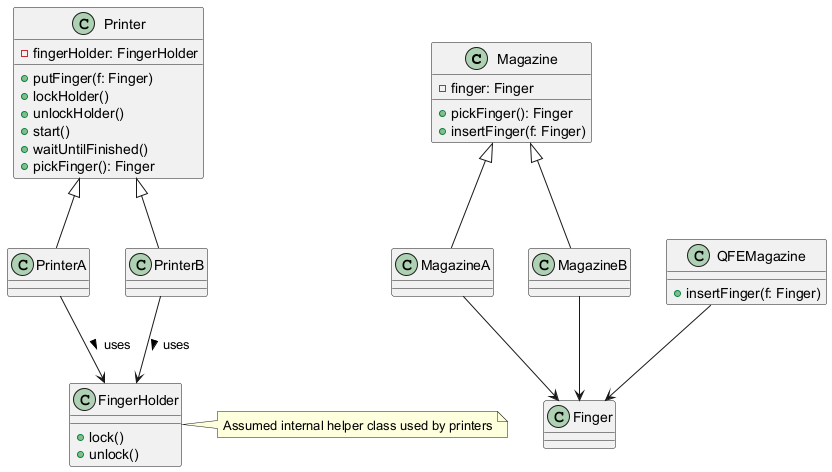

The diagram above was rendered by PlantUML. Its source (embedded in the PNG):
@startuml
class Magazine {
  -finger: Finger
  +pickFinger(): Finger
  +insertFinger(f: Finger)
}

class Printer {
  -fingerHolder: FingerHolder
  +putFinger(f: Finger)
  +lockHolder()
  +unlockHolder()
  +start()
  +waitUntilFinished()
  +pickFinger(): Finger
}

class FingerHolder {
  +lock()
  +unlock()
}

class Finger

class QFEMagazine {
  +insertFinger(f: Finger)
}

Magazine <|-- MagazineA
Magazine <|-- MagazineB

Printer <|-- PrinterA
Printer <|-- PrinterB

PrinterA --> FingerHolder : uses >
PrinterB --> FingerHolder : uses >

MagazineA --> Finger
MagazineB --> Finger
QFEMagazine --> Finger

note right of FingerHolder
Assumed internal helper class used by printers
end note
@enduml